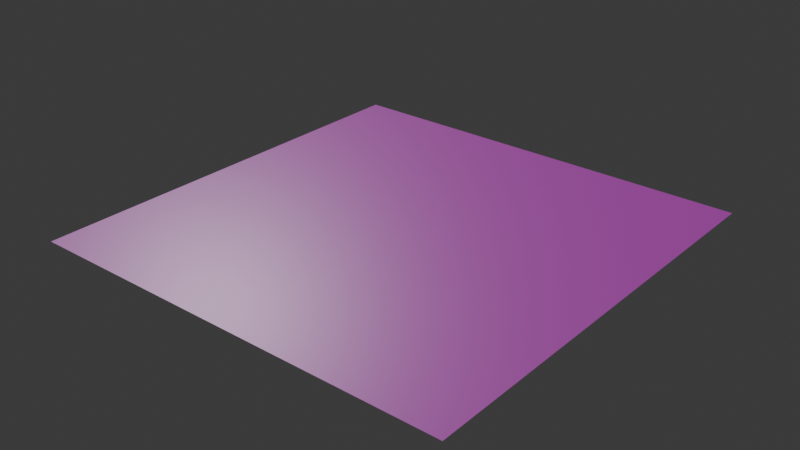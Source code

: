 # Source: metaalgrid.blend  (saved by Blender 5.2.45; exported with 4.5.12 LTS)
import bpy
from mathutils import Matrix  # noqa: F401  (used for matrix-valued properties, if any)

bpy.ops.wm.read_factory_settings(use_empty=True)
scene = bpy.context.scene
scene.name = 'Scene'

# ---- collections
col_collection = bpy.data.collections.new('Collection'); scene.collection.children.link(col_collection)

# ---- images (referenced by path relative to the original .blend; pixels are not part of the script)
import os
ASSET_DIR = os.environ.get("B2B_ASSET_DIR", "")  # directory of the original .blend (textures are referenced by path, not embedded)
HERE = os.path.dirname(os.path.abspath(__file__))  # packed textures are extracted next to this script under _unpacked/

def load_image(name, relpath, width, height, colorspace="sRGB"):
    """Load a texture the original file referenced (path relative to the .blend, or extracted next to this script)."""
    p = next((c for c in (os.path.join(HERE, relpath), os.path.join(ASSET_DIR, relpath)) if relpath and os.path.exists(c)), "")
    if p:
        img = bpy.data.images.load(p, check_existing=True)
        img.name = name
    else:  # same state as the original file: an image datablock whose file is absent (Cycles renders it pink)
        img = bpy.data.images.new(name, width, height)
        img.source = "FILE"
        img.filepath = "//" + (relpath or name)
    img.colorspace_settings.name = colorspace
    return img
img_metal_grid_square_basecolor_jpg = load_image('Metal_Grid_Square_basecolor.jpg', 'textures/Metal_Grid_Square_basecolor.jpg', 1024, 1024, 'sRGB')
img_metal_grid_square_roughness_jpg = load_image('Metal_Grid_Square_roughness.jpg', 'textures/Metal_Grid_Square_roughness.jpg', 1024, 1024, 'Non-Color')
img_metal_grid_square_normalogl_jpg = load_image('Metal_Grid_Square_normalogl.jpg', 'textures/Metal_Grid_Square_normalogl.jpg', 1024, 1024, 'Non-Color')
img_metal_grid_square_height_jpg = load_image('Metal_Grid_Square_height.jpg', 'textures/Metal_Grid_Square_height.jpg', 1024, 1024, 'Non-Color')
img_metal_grid_square_opacity_jpg = load_image('Metal_Grid_Square_opacity.jpg', 'textures/Metal_Grid_Square_opacity.jpg', 1024, 1024, 'Non-Color')

# ---- materials (node trees are filled in below, after node groups)
mat_metal_grid_square = bpy.data.materials.new('Metal Grid Square')
mat_metal_grid_square.displacement_method = 'BOTH'
mat_metal_grid_square.use_backface_culling_lightprobe_volume = False

# ---- material node trees
mat_metal_grid_square.use_nodes = True; mat_metal_grid_square.node_tree.nodes.clear()
_N = mat_metal_grid_square.node_tree.nodes; _L = mat_metal_grid_square.node_tree.links
n0 = _N.new('ShaderNodeBsdfPrincipled'); n0.name = 'Principled BSDF'; n0.location = (162, -2)
n1 = _N.new('ShaderNodeOutputMaterial'); n1.name = 'Material Output'; n1.location = (783, -362)
n2 = _N.new('ShaderNodeTexCoord'); n2.name = 'Texture Coordinate'; n2.location = (-1069, 235)
n3 = _N.new('ShaderNodeMapping'); n3.name = 'Mapping'; n3.location = (-824, 237)
n4 = _N.new('ShaderNodeTexImage'); n4.name = 'Base Color'; n4.location = (-589, 397)
n4.label = 'Base Color'
n4.image = img_metal_grid_square_basecolor_jpg
n5 = _N.new('ShaderNodeTexImage'); n5.name = 'Roughness'; n5.location = (-591, 114)
n5.label = 'Roughness'
n5.image = img_metal_grid_square_roughness_jpg
n6 = _N.new('ShaderNodeTexImage'); n6.name = 'Normal'; n6.location = (-599, -198)
n6.label = 'Normal'
n6.image = img_metal_grid_square_normalogl_jpg
n7 = _N.new('ShaderNodeTexImage'); n7.name = 'Displacement'; n7.location = (-603, -505)
n7.label = 'Displacement'
n7.image = img_metal_grid_square_height_jpg
n8 = _N.new('ShaderNodeNormalMap'); n8.name = 'Normal Map'; n8.location = (-215, -73)
n9 = _N.new('ShaderNodeDisplacement'); n9.name = 'Displacement.001'; n9.location = (170, -439)
n9.inputs[2].default_value = 0.04
n10 = _N.new('ShaderNodeTexImage'); n10.name = 'Displacement.002'; n10.location = (-606, -792)
n10.label = 'Opacity'
n10.image = img_metal_grid_square_opacity_jpg
_L.new(n0.outputs[0], n1.inputs[0])
_L.new(n2.outputs[2], n3.inputs[0])
_L.new(n3.outputs[0], n4.inputs[0])
_L.new(n3.outputs[0], n5.inputs[0])
_L.new(n3.outputs[0], n6.inputs[0])
_L.new(n3.outputs[0], n7.inputs[0])
_L.new(n6.outputs[0], n8.inputs[1])
_L.new(n8.outputs[0], n0.inputs[5])
_L.new(n4.outputs[0], n0.inputs[0])
_L.new(n5.outputs[0], n0.inputs[2])
_L.new(n9.outputs[0], n1.inputs[2])
_L.new(n7.outputs[0], n9.inputs[0])
_L.new(n3.outputs[0], n10.inputs[0])
_L.new(n10.outputs[0], n0.inputs[4])
n1.is_active_output = True

# ---- world
world_world = bpy.data.worlds.new('World'); scene.world = world_world
world_world.use_nodes = True; world_world.node_tree.nodes.clear()
_N = world_world.node_tree.nodes; _L = world_world.node_tree.links
n0 = _N.new('ShaderNodeOutputWorld'); n0.name = 'World Output'; n0.location = (200, 100)
n1 = _N.new('ShaderNodeBackground'); n1.name = 'Background'; n1.location = (-200, 100)
n1.inputs[0].default_value = (0.05088, 0.05088, 0.05088, 1.0)
_L.new(n1.outputs[0], n0.inputs[0])
n0.is_active_output = True
world_world.color = (0.05088, 0.05088, 0.05088)
world_world.sun_shadow_jitter_overblur = 0.0

# ---- meshes
me_plane_004 = bpy.data.meshes.new('Plane.004')
me_plane_004.from_pydata([(-1.0, -1.0, 0.0), (1.0, -1.0, 0.0), (-1.0, 1.0, 0.0), (1.0, 1.0, 0.0)], [], [(0, 1, 3, 2)])
_uv = me_plane_004.uv_layers.new(name='UVMap')
_uv.uv.foreach_set('vector', [0.0, 0.0, 1.0, 0.0, 1.0, 1.0, 0.0, 1.0])
_uv = me_plane_004.uv_layers.new(name='automap')
_uv.uv.foreach_set('vector', [-0.5, -0.5, 1.5, -0.5, 1.5, 1.5, -0.5, 1.5])
_uv.active_render = True
me_plane_004.materials.append(mat_metal_grid_square)
me_plane_004.auto_texspace = False
me_plane_004.update()

# ---- objects
ob_plane_005 = bpy.data.objects.new('Plane.005', me_plane_004)

# ---- transforms, parenting, visibility, modifiers, constraints
ob_plane_005.location = (0.0, 0.0, 83.88)

# ---- collection membership
col_collection.objects.link(ob_plane_005)

# ---- scene / render settings (as saved in the file)
scene.frame_start = 1; scene.frame_end = 250; scene.frame_set(1)
scene.render.engine = 'BLENDER_EEVEE_NEXT'
scene.render.bake_bias = 0.0
scene.render.bake_samples = 0
scene.render.compositor_device = 'GPU'
scene.eevee.use_volume_custom_range = False
scene.eevee.fast_gi_thickness_near = 0.1
scene.eevee.fast_gi_thickness_far = 0.0
scene.eevee.ray_tracing_options.screen_trace_thickness = 0.1
bpy.context.view_layer.update()

# ---- added for rendering (the .blend has no active camera and no usable light): camera, sun
cam_auto = bpy.data.cameras.new('AutoCamera')
cam_auto.lens = 50.0
cam_auto.sensor_width = 36.0
cam_auto.clip_end = 1000.0
ob_auto_camera = bpy.data.objects.new('AutoCamera', cam_auto)
scene.collection.objects.link(ob_auto_camera)
ob_auto_camera.location = (2.61693, -3.14032, 85.9743)
ob_auto_camera.rotation_euler = (1.09748, -7.21219e-08, 0.694738)
scene.camera = ob_auto_camera
light_auto_sun = bpy.data.lights.new('AutoSun', 'SUN')
light_auto_sun.energy = 3.0
light_auto_sun.angle = 0.0523599
ob_auto_sun = bpy.data.objects.new('AutoSun', light_auto_sun)
scene.collection.objects.link(ob_auto_sun)
ob_auto_sun.rotation_euler = (0.872665, 0.174533, 0.523599)
bpy.context.view_layer.update()
